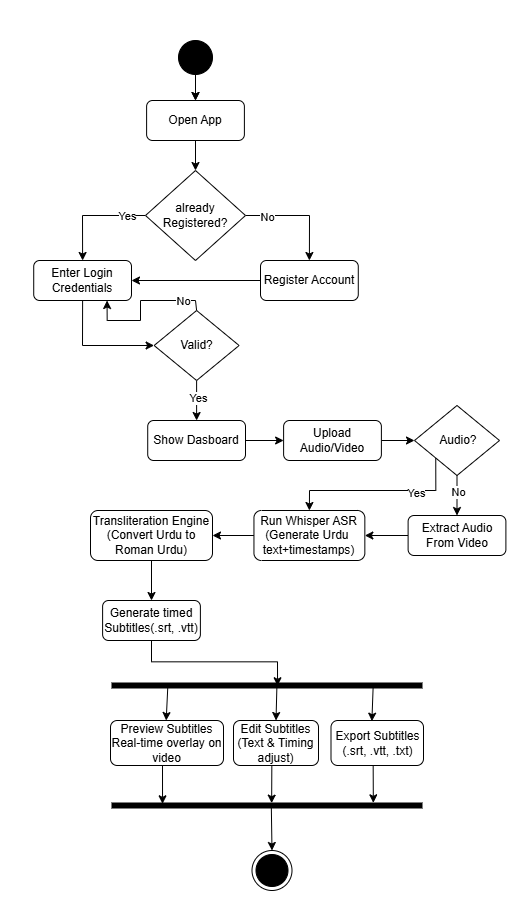

The diagram above was exported from draw.io. Its source (the exported page's mxGraphModel, read from the mxfile embedded in the PNG):
<mxGraphModel dx="910" dy="-330" grid="1" gridSize="10" guides="1" tooltips="1" connect="1" arrows="1" fold="1" page="1" pageScale="1" pageWidth="850" pageHeight="1100" math="0" shadow="0">
  <root>
    <mxCell id="0" />
    <mxCell id="1" parent="0" />
    <mxCell id="gqpKlVjRpRKjIzIoguuo-152" parent="1" style="rounded=0;whiteSpace=wrap;html=1;strokeColor=#FFFFFF;" value="" vertex="1">
      <mxGeometry height="910" width="530" x="500" y="3150" as="geometry" />
    </mxCell>
    <mxCell id="gqpKlVjRpRKjIzIoguuo-85" edge="1" parent="1" source="gqpKlVjRpRKjIzIoguuo-87" style="edgeStyle=orthogonalEdgeStyle;rounded=0;orthogonalLoop=1;jettySize=auto;html=1;exitX=0.5;exitY=1;exitDx=0;exitDy=0;entryX=0.5;entryY=0;entryDx=0;entryDy=0;" target="gqpKlVjRpRKjIzIoguuo-91">
      <mxGeometry relative="1" as="geometry" />
    </mxCell>
    <mxCell id="gqpKlVjRpRKjIzIoguuo-86" edge="1" parent="1" source="gqpKlVjRpRKjIzIoguuo-87" style="edgeStyle=orthogonalEdgeStyle;rounded=0;orthogonalLoop=1;jettySize=auto;html=1;" target="gqpKlVjRpRKjIzIoguuo-91" value="">
      <mxGeometry relative="1" as="geometry" />
    </mxCell>
    <mxCell id="gqpKlVjRpRKjIzIoguuo-87" parent="1" style="ellipse;fillColor=strokeColor;" value="" vertex="1">
      <mxGeometry height="34" width="34" x="678" y="3190" as="geometry" />
    </mxCell>
    <mxCell id="gqpKlVjRpRKjIzIoguuo-93" edge="1" parent="1" source="gqpKlVjRpRKjIzIoguuo-89" style="edgeStyle=orthogonalEdgeStyle;rounded=0;orthogonalLoop=1;jettySize=auto;html=1;exitX=0;exitY=0.5;exitDx=0;exitDy=0;entryX=0.5;entryY=0;entryDx=0;entryDy=0;" target="gqpKlVjRpRKjIzIoguuo-92">
      <mxGeometry relative="1" as="geometry" />
    </mxCell>
    <mxCell id="gqpKlVjRpRKjIzIoguuo-101" connectable="0" parent="gqpKlVjRpRKjIzIoguuo-93" style="edgeLabel;html=1;align=center;verticalAlign=middle;resizable=0;points=[];" value="Yes" vertex="1">
      <mxGeometry relative="1" x="-0.6336" y="-1" as="geometry">
        <mxPoint as="offset" />
      </mxGeometry>
    </mxCell>
    <mxCell id="gqpKlVjRpRKjIzIoguuo-95" edge="1" parent="1" source="gqpKlVjRpRKjIzIoguuo-89" style="edgeStyle=orthogonalEdgeStyle;rounded=0;orthogonalLoop=1;jettySize=auto;html=1;exitX=1;exitY=0.5;exitDx=0;exitDy=0;entryX=0.5;entryY=0;entryDx=0;entryDy=0;" target="gqpKlVjRpRKjIzIoguuo-94">
      <mxGeometry relative="1" as="geometry" />
    </mxCell>
    <mxCell id="gqpKlVjRpRKjIzIoguuo-102" connectable="0" parent="gqpKlVjRpRKjIzIoguuo-95" style="edgeLabel;html=1;align=center;verticalAlign=middle;resizable=0;points=[];" value="No" vertex="1">
      <mxGeometry relative="1" x="-0.6067" as="geometry">
        <mxPoint as="offset" />
      </mxGeometry>
    </mxCell>
    <mxCell id="gqpKlVjRpRKjIzIoguuo-89" parent="1" style="rhombus;whiteSpace=wrap;html=1;" value="already&lt;div&gt;Registered?&lt;/div&gt;" vertex="1">
      <mxGeometry height="90" width="100" x="645" y="3320" as="geometry" />
    </mxCell>
    <mxCell id="gqpKlVjRpRKjIzIoguuo-90" edge="1" parent="1" source="gqpKlVjRpRKjIzIoguuo-91" style="edgeStyle=orthogonalEdgeStyle;rounded=0;orthogonalLoop=1;jettySize=auto;html=1;exitX=0.5;exitY=1;exitDx=0;exitDy=0;entryX=0.5;entryY=0;entryDx=0;entryDy=0;" target="gqpKlVjRpRKjIzIoguuo-89">
      <mxGeometry relative="1" as="geometry" />
    </mxCell>
    <mxCell id="gqpKlVjRpRKjIzIoguuo-91" parent="1" style="rounded=1;whiteSpace=wrap;html=1;" value="Open App" vertex="1">
      <mxGeometry height="40" width="97.78" x="646.11" y="3250" as="geometry" />
    </mxCell>
    <mxCell id="gqpKlVjRpRKjIzIoguuo-100" edge="1" parent="1" source="gqpKlVjRpRKjIzIoguuo-92" style="edgeStyle=orthogonalEdgeStyle;rounded=0;orthogonalLoop=1;jettySize=auto;html=1;exitX=0.5;exitY=1;exitDx=0;exitDy=0;entryX=0;entryY=0.5;entryDx=0;entryDy=0;" target="gqpKlVjRpRKjIzIoguuo-99">
      <mxGeometry relative="1" as="geometry" />
    </mxCell>
    <mxCell id="gqpKlVjRpRKjIzIoguuo-92" parent="1" style="rounded=1;whiteSpace=wrap;html=1;" value="Enter Login&lt;br&gt;Credentials" vertex="1">
      <mxGeometry height="40" width="97.78" x="533.22" y="3410" as="geometry" />
    </mxCell>
    <mxCell id="gqpKlVjRpRKjIzIoguuo-96" edge="1" parent="1" source="gqpKlVjRpRKjIzIoguuo-94" style="edgeStyle=orthogonalEdgeStyle;rounded=0;orthogonalLoop=1;jettySize=auto;html=1;exitX=0;exitY=0.5;exitDx=0;exitDy=0;entryX=1;entryY=0.5;entryDx=0;entryDy=0;" target="gqpKlVjRpRKjIzIoguuo-92">
      <mxGeometry relative="1" as="geometry" />
    </mxCell>
    <mxCell id="gqpKlVjRpRKjIzIoguuo-94" parent="1" style="rounded=1;whiteSpace=wrap;html=1;" value="Register Account" vertex="1">
      <mxGeometry height="40" width="97.78" x="760" y="3410" as="geometry" />
    </mxCell>
    <mxCell id="gqpKlVjRpRKjIzIoguuo-105" edge="1" parent="1" source="gqpKlVjRpRKjIzIoguuo-99" style="edgeStyle=orthogonalEdgeStyle;rounded=0;orthogonalLoop=1;jettySize=auto;html=1;exitX=0.5;exitY=1;exitDx=0;exitDy=0;entryX=0.5;entryY=0;entryDx=0;entryDy=0;" target="gqpKlVjRpRKjIzIoguuo-104">
      <mxGeometry relative="1" as="geometry" />
    </mxCell>
    <mxCell id="gqpKlVjRpRKjIzIoguuo-107" connectable="0" parent="gqpKlVjRpRKjIzIoguuo-105" style="edgeLabel;html=1;align=center;verticalAlign=middle;resizable=0;points=[];" value="Yes" vertex="1">
      <mxGeometry relative="1" x="-0.1105" as="geometry">
        <mxPoint as="offset" />
      </mxGeometry>
    </mxCell>
    <mxCell id="gqpKlVjRpRKjIzIoguuo-106" edge="1" parent="1" source="gqpKlVjRpRKjIzIoguuo-99" style="edgeStyle=orthogonalEdgeStyle;rounded=0;orthogonalLoop=1;jettySize=auto;html=1;exitX=0.5;exitY=0;exitDx=0;exitDy=0;entryX=0.75;entryY=1;entryDx=0;entryDy=0;" target="gqpKlVjRpRKjIzIoguuo-92">
      <mxGeometry relative="1" as="geometry">
        <Array as="points">
          <mxPoint x="695" y="3450" />
          <mxPoint x="640" y="3450" />
          <mxPoint x="640" y="3470" />
          <mxPoint x="607" y="3470" />
        </Array>
      </mxGeometry>
    </mxCell>
    <mxCell id="gqpKlVjRpRKjIzIoguuo-108" connectable="0" parent="gqpKlVjRpRKjIzIoguuo-106" style="edgeLabel;html=1;align=center;verticalAlign=middle;resizable=0;points=[];" value="No" vertex="1">
      <mxGeometry relative="1" x="-0.6821" y="-1" as="geometry">
        <mxPoint as="offset" />
      </mxGeometry>
    </mxCell>
    <mxCell id="gqpKlVjRpRKjIzIoguuo-99" parent="1" style="rhombus;whiteSpace=wrap;html=1;" value="Valid?" vertex="1">
      <mxGeometry height="70" width="85" x="653.61" y="3460" as="geometry" />
    </mxCell>
    <mxCell id="gqpKlVjRpRKjIzIoguuo-116" edge="1" parent="1" source="gqpKlVjRpRKjIzIoguuo-104" style="edgeStyle=orthogonalEdgeStyle;rounded=0;orthogonalLoop=1;jettySize=auto;html=1;exitX=1;exitY=0.5;exitDx=0;exitDy=0;entryX=0;entryY=0.5;entryDx=0;entryDy=0;" target="gqpKlVjRpRKjIzIoguuo-115">
      <mxGeometry relative="1" as="geometry" />
    </mxCell>
    <mxCell id="gqpKlVjRpRKjIzIoguuo-104" parent="1" style="rounded=1;whiteSpace=wrap;html=1;" value="Show Dasboard" vertex="1">
      <mxGeometry height="40" width="97.78" x="647.22" y="3570" as="geometry" />
    </mxCell>
    <mxCell id="gqpKlVjRpRKjIzIoguuo-124" edge="1" parent="1" source="gqpKlVjRpRKjIzIoguuo-111" style="edgeStyle=orthogonalEdgeStyle;rounded=0;orthogonalLoop=1;jettySize=auto;html=1;exitX=0;exitY=0.5;exitDx=0;exitDy=0;entryX=1;entryY=0.5;entryDx=0;entryDy=0;" target="gqpKlVjRpRKjIzIoguuo-120">
      <mxGeometry relative="1" as="geometry" />
    </mxCell>
    <mxCell id="gqpKlVjRpRKjIzIoguuo-111" parent="1" style="rounded=1;whiteSpace=wrap;html=1;" value="Extract Audio From Video" vertex="1">
      <mxGeometry height="40" width="97.78" x="907.61" y="3665" as="geometry" />
    </mxCell>
    <mxCell id="gqpKlVjRpRKjIzIoguuo-119" edge="1" parent="1" source="gqpKlVjRpRKjIzIoguuo-114" style="edgeStyle=orthogonalEdgeStyle;rounded=0;orthogonalLoop=1;jettySize=auto;html=1;exitX=0.5;exitY=1;exitDx=0;exitDy=0;entryX=0.5;entryY=0;entryDx=0;entryDy=0;" target="gqpKlVjRpRKjIzIoguuo-111">
      <mxGeometry relative="1" as="geometry" />
    </mxCell>
    <mxCell id="gqpKlVjRpRKjIzIoguuo-122" connectable="0" parent="gqpKlVjRpRKjIzIoguuo-119" style="edgeLabel;html=1;align=center;verticalAlign=middle;resizable=0;points=[];" value="No" vertex="1">
      <mxGeometry relative="1" x="-0.6663" y="1" as="geometry">
        <mxPoint x="-1" y="9" as="offset" />
      </mxGeometry>
    </mxCell>
    <mxCell id="gqpKlVjRpRKjIzIoguuo-125" edge="1" parent="1" source="gqpKlVjRpRKjIzIoguuo-114" style="edgeStyle=orthogonalEdgeStyle;rounded=0;orthogonalLoop=1;jettySize=auto;html=1;exitX=0;exitY=1;exitDx=0;exitDy=0;entryX=0.5;entryY=0;entryDx=0;entryDy=0;" target="gqpKlVjRpRKjIzIoguuo-120">
      <mxGeometry relative="1" as="geometry">
        <Array as="points">
          <mxPoint x="935" y="3640" />
          <mxPoint x="809" y="3640" />
        </Array>
      </mxGeometry>
    </mxCell>
    <mxCell id="gqpKlVjRpRKjIzIoguuo-126" connectable="0" parent="gqpKlVjRpRKjIzIoguuo-125" style="edgeLabel;html=1;align=center;verticalAlign=middle;resizable=0;points=[];" value="Yes" vertex="1">
      <mxGeometry relative="1" x="-0.3936" y="1" as="geometry">
        <mxPoint as="offset" />
      </mxGeometry>
    </mxCell>
    <mxCell id="gqpKlVjRpRKjIzIoguuo-114" parent="1" style="rhombus;whiteSpace=wrap;html=1;" value="&amp;nbsp;Audio?" vertex="1">
      <mxGeometry height="70" width="85" x="914" y="3555" as="geometry" />
    </mxCell>
    <mxCell id="gqpKlVjRpRKjIzIoguuo-118" edge="1" parent="1" source="gqpKlVjRpRKjIzIoguuo-115" style="edgeStyle=orthogonalEdgeStyle;rounded=0;orthogonalLoop=1;jettySize=auto;html=1;exitX=1;exitY=0.5;exitDx=0;exitDy=0;entryX=0;entryY=0.5;entryDx=0;entryDy=0;" target="gqpKlVjRpRKjIzIoguuo-114">
      <mxGeometry relative="1" as="geometry" />
    </mxCell>
    <mxCell id="gqpKlVjRpRKjIzIoguuo-115" parent="1" style="rounded=1;whiteSpace=wrap;html=1;" value="Upload Audio/Video" vertex="1">
      <mxGeometry height="40" width="97.78" x="783.11" y="3570" as="geometry" />
    </mxCell>
    <mxCell id="gqpKlVjRpRKjIzIoguuo-128" edge="1" parent="1" source="gqpKlVjRpRKjIzIoguuo-120" style="edgeStyle=orthogonalEdgeStyle;rounded=0;orthogonalLoop=1;jettySize=auto;html=1;exitX=0;exitY=0.5;exitDx=0;exitDy=0;entryX=1;entryY=0.5;entryDx=0;entryDy=0;" target="gqpKlVjRpRKjIzIoguuo-127">
      <mxGeometry relative="1" as="geometry" />
    </mxCell>
    <mxCell id="gqpKlVjRpRKjIzIoguuo-120" parent="1" style="rounded=1;whiteSpace=wrap;html=1;" value="Run Whisper ASR&lt;div&gt;(Generate Urdu&amp;nbsp;&lt;/div&gt;&lt;div&gt;text+&lt;span style=&quot;background-color: transparent; color: light-dark(rgb(0, 0, 0), rgb(255, 255, 255));&quot;&gt;timestamps)&lt;/span&gt;&lt;/div&gt;" vertex="1">
      <mxGeometry height="50" width="110.89" x="753.45" y="3660" as="geometry" />
    </mxCell>
    <mxCell id="gqpKlVjRpRKjIzIoguuo-130" edge="1" parent="1" source="gqpKlVjRpRKjIzIoguuo-127" style="edgeStyle=orthogonalEdgeStyle;rounded=0;orthogonalLoop=1;jettySize=auto;html=1;exitX=0.5;exitY=1;exitDx=0;exitDy=0;entryX=0.5;entryY=0;entryDx=0;entryDy=0;" target="gqpKlVjRpRKjIzIoguuo-129">
      <mxGeometry relative="1" as="geometry" />
    </mxCell>
    <mxCell id="gqpKlVjRpRKjIzIoguuo-127" parent="1" style="rounded=1;whiteSpace=wrap;html=1;" value="Transliteration Engine&lt;div&gt;(Convert Urdu to Roman Urdu)&lt;/div&gt;" vertex="1">
      <mxGeometry height="50" width="122" x="590" y="3660" as="geometry" />
    </mxCell>
    <mxCell id="gqpKlVjRpRKjIzIoguuo-129" parent="1" style="rounded=1;whiteSpace=wrap;html=1;" value="Generate timed&lt;br&gt;Subtitles(.srt, .vtt)" vertex="1">
      <mxGeometry height="40" width="97.78" x="602.11" y="3750" as="geometry" />
    </mxCell>
    <mxCell id="gqpKlVjRpRKjIzIoguuo-131" parent="1" style="rounded=1;whiteSpace=wrap;html=1;" value="Edit Subtitles&lt;br&gt;(Text &amp;amp; Timing adjust)" vertex="1">
      <mxGeometry height="45" width="85" x="733" y="3870" as="geometry" />
    </mxCell>
    <mxCell id="gqpKlVjRpRKjIzIoguuo-132" parent="1" style="html=1;points=[];perimeter=orthogonalPerimeter;fillColor=strokeColor;rotation=-90;" value="" vertex="1">
      <mxGeometry height="310" width="5" x="764" y="3680" as="geometry" />
    </mxCell>
    <mxCell id="gqpKlVjRpRKjIzIoguuo-133" parent="1" style="rounded=1;whiteSpace=wrap;html=1;" value="Preview Subtitles Real-time overlay on video" vertex="1">
      <mxGeometry height="45" width="113" x="610" y="3870" as="geometry" />
    </mxCell>
    <mxCell id="gqpKlVjRpRKjIzIoguuo-134" parent="1" style="rounded=1;whiteSpace=wrap;html=1;" value="Export Subtitles&lt;br&gt;(.srt, .vtt, .txt)" vertex="1">
      <mxGeometry height="45" width="92.5" x="830.5" y="3870" as="geometry" />
    </mxCell>
    <mxCell id="gqpKlVjRpRKjIzIoguuo-136" edge="1" parent="1" style="edgeStyle=orthogonalEdgeStyle;rounded=0;orthogonalLoop=1;jettySize=auto;html=1;exitX=0.113;exitY=0.145;exitDx=0;exitDy=0;entryX=0.5;entryY=0;entryDx=0;entryDy=0;exitPerimeter=0;" target="gqpKlVjRpRKjIzIoguuo-131">
      <mxGeometry relative="1" as="geometry">
        <Array as="points" />
        <mxPoint x="776.3699999999999" y="3837" as="sourcePoint" />
        <mxPoint x="776.3699999999999" y="3865" as="targetPoint" />
      </mxGeometry>
    </mxCell>
    <mxCell id="gqpKlVjRpRKjIzIoguuo-137" edge="1" parent="1" style="edgeStyle=orthogonalEdgeStyle;rounded=0;orthogonalLoop=1;jettySize=auto;html=1;exitX=0.113;exitY=0.145;exitDx=0;exitDy=0;entryX=0.442;entryY=0.015;entryDx=0;entryDy=0;entryPerimeter=0;exitPerimeter=0;" target="gqpKlVjRpRKjIzIoguuo-134">
      <mxGeometry relative="1" as="geometry">
        <Array as="points" />
        <mxPoint x="872.6199999999999" y="3837" as="sourcePoint" />
        <mxPoint x="872.6199999999999" y="3865" as="targetPoint" />
      </mxGeometry>
    </mxCell>
    <mxCell id="gqpKlVjRpRKjIzIoguuo-140" parent="1" style="html=1;points=[];perimeter=orthogonalPerimeter;fillColor=strokeColor;rotation=-90;" value="" vertex="1">
      <mxGeometry height="310" width="5" x="764" y="3800" as="geometry" />
    </mxCell>
    <mxCell id="gqpKlVjRpRKjIzIoguuo-142" edge="1" parent="1" source="gqpKlVjRpRKjIzIoguuo-131" style="edgeStyle=orthogonalEdgeStyle;rounded=0;orthogonalLoop=1;jettySize=auto;html=1;exitX=0.5;exitY=1;exitDx=0;exitDy=0;entryX=0.972;entryY=0.515;entryDx=0;entryDy=0;entryPerimeter=0;" target="gqpKlVjRpRKjIzIoguuo-140">
      <mxGeometry relative="1" as="geometry" />
    </mxCell>
    <mxCell id="gqpKlVjRpRKjIzIoguuo-144" edge="1" parent="1" source="gqpKlVjRpRKjIzIoguuo-134" style="edgeStyle=orthogonalEdgeStyle;rounded=0;orthogonalLoop=1;jettySize=auto;html=1;exitX=0.5;exitY=1;exitDx=0;exitDy=0;entryX=1.036;entryY=0.843;entryDx=0;entryDy=0;entryPerimeter=0;" target="gqpKlVjRpRKjIzIoguuo-140">
      <mxGeometry relative="1" as="geometry" />
    </mxCell>
    <mxCell id="gqpKlVjRpRKjIzIoguuo-145" edge="1" parent="1" source="gqpKlVjRpRKjIzIoguuo-133" style="edgeStyle=orthogonalEdgeStyle;rounded=0;orthogonalLoop=1;jettySize=auto;html=1;exitX=0.5;exitY=1;exitDx=0;exitDy=0;entryX=0.837;entryY=0.163;entryDx=0;entryDy=0;entryPerimeter=0;" target="gqpKlVjRpRKjIzIoguuo-140">
      <mxGeometry relative="1" as="geometry" />
    </mxCell>
    <mxCell id="gqpKlVjRpRKjIzIoguuo-147" edge="1" parent="1" source="gqpKlVjRpRKjIzIoguuo-129" style="edgeStyle=orthogonalEdgeStyle;rounded=0;orthogonalLoop=1;jettySize=auto;html=1;exitX=0.5;exitY=1;exitDx=0;exitDy=0;entryX=0.449;entryY=0.534;entryDx=0;entryDy=0;entryPerimeter=0;" target="gqpKlVjRpRKjIzIoguuo-132">
      <mxGeometry relative="1" as="geometry" />
    </mxCell>
    <mxCell id="gqpKlVjRpRKjIzIoguuo-149" parent="1" style="ellipse;shape=endState;fillColor=strokeColor;" value="" vertex="1">
      <mxGeometry height="40" width="40" x="751.5" y="4000" as="geometry" />
    </mxCell>
    <mxCell id="gqpKlVjRpRKjIzIoguuo-150" edge="1" parent="1" source="gqpKlVjRpRKjIzIoguuo-140" style="endArrow=classic;html=1;rounded=0;exitX=0.002;exitY=0.514;exitDx=0;exitDy=0;exitPerimeter=0;entryX=0.5;entryY=0;entryDx=0;entryDy=0;" target="gqpKlVjRpRKjIzIoguuo-149" value="">
      <mxGeometry height="50" relative="1" width="50" as="geometry">
        <mxPoint x="606" y="4110" as="sourcePoint" />
        <mxPoint x="656" y="4060" as="targetPoint" />
      </mxGeometry>
    </mxCell>
    <mxCell id="gqpKlVjRpRKjIzIoguuo-151" edge="1" parent="1" style="edgeStyle=orthogonalEdgeStyle;rounded=0;orthogonalLoop=1;jettySize=auto;html=1;exitX=0.113;exitY=0.145;exitDx=0;exitDy=0;entryX=0.442;entryY=0.015;entryDx=0;entryDy=0;entryPerimeter=0;exitPerimeter=0;">
      <mxGeometry relative="1" as="geometry">
        <Array as="points" />
        <mxPoint x="667.31" y="3836" as="sourcePoint" />
        <mxPoint x="665.69" y="3870" as="targetPoint" />
      </mxGeometry>
    </mxCell>
  </root>
</mxGraphModel>